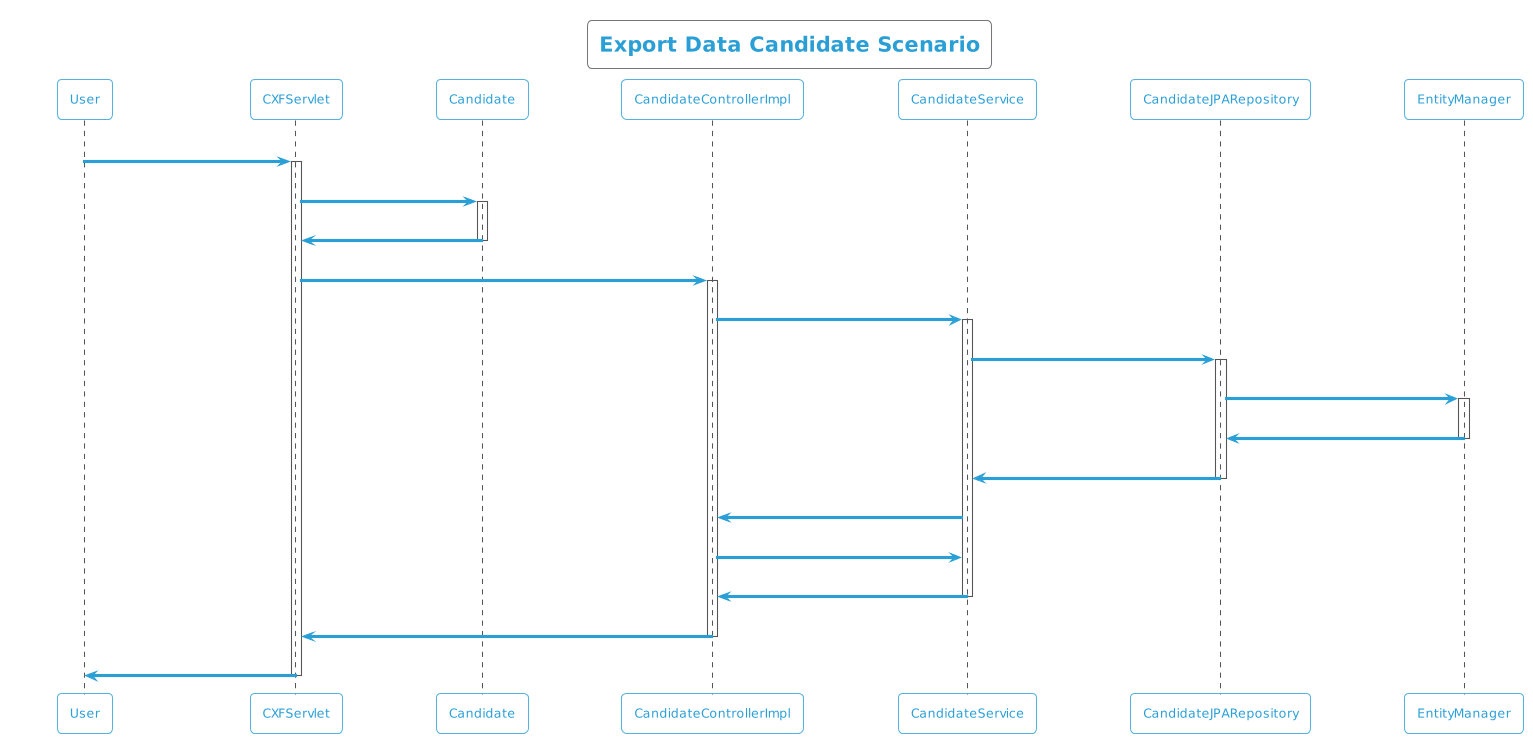

The diagram above was rendered by PlantUML. Its source (embedded in the PNG):
@startuml
!theme cyborg-outline
title Export Data Candidate Scenario
participant User
User -> CXFServlet: Candidate
activate CXFServlet
CXFServlet -> Candidate: << export >>
activate Candidate
Candidate -> CXFServlet: << instance >>
deactivate Candidate
CXFServlet -> CandidateControllerImpl: export(:Candidate)
activate CandidateControllerImpl
CandidateControllerImpl -> CandidateService: search(:Candidate)
activate CandidateService
CandidateService -> CandidateJPARepository: search(:Candidate)
activate CandidateJPARepository
CandidateJPARepository -> EntityManager: save(:Candidate)
activate EntityManager
EntityManager -> CandidateJPARepository: << persisted Candidate >>
deactivate EntityManager
CandidateJPARepository -> CandidateService: << persisted Candidate >>
deactivate CandidateJPARepository
CandidateService -> CandidateControllerImpl: response(:List<Candidate>)
CandidateControllerImpl -> CandidateService: export(:Candidate)
CandidateService -> CandidateControllerImpl: << persisted Candidate.xlsx >>
deactivate CandidateService
CandidateControllerImpl -> CXFServlet: << persisted Candidate.xlsx >>
deactivate CandidateControllerImpl
CXFServlet -> User: marshalled Candidate XML
deactivate CXFServlet
@enduml